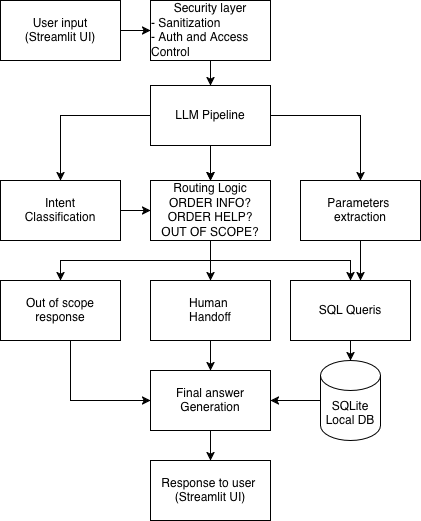

The diagram above was exported from draw.io. Its source (the exported page's mxGraphModel, read from the mxfile embedded in the PNG):
<mxGraphModel dx="1760" dy="556" grid="1" gridSize="10" guides="1" tooltips="1" connect="1" arrows="1" fold="1" page="1" pageScale="1" pageWidth="827" pageHeight="1169" math="0" shadow="0">
  <root>
    <mxCell id="0" />
    <mxCell id="1" parent="0" />
    <mxCell id="aMbipW8s5nTEWZbAVeen-3" value="" style="edgeStyle=orthogonalEdgeStyle;rounded=0;orthogonalLoop=1;jettySize=auto;html=1;" edge="1" parent="1" source="aMbipW8s5nTEWZbAVeen-1" target="aMbipW8s5nTEWZbAVeen-2">
      <mxGeometry relative="1" as="geometry" />
    </mxCell>
    <mxCell id="aMbipW8s5nTEWZbAVeen-1" value="&lt;div&gt;User input&lt;/div&gt;&lt;div&gt;(Streamlit UI)&lt;/div&gt;" style="rounded=0;whiteSpace=wrap;html=1;" vertex="1" parent="1">
      <mxGeometry x="-160" y="500" width="120" height="60" as="geometry" />
    </mxCell>
    <mxCell id="aMbipW8s5nTEWZbAVeen-5" value="" style="edgeStyle=orthogonalEdgeStyle;rounded=0;orthogonalLoop=1;jettySize=auto;html=1;" edge="1" parent="1" source="aMbipW8s5nTEWZbAVeen-2" target="aMbipW8s5nTEWZbAVeen-4">
      <mxGeometry relative="1" as="geometry" />
    </mxCell>
    <mxCell id="aMbipW8s5nTEWZbAVeen-2" value="&lt;div align=&quot;center&quot;&gt;Security layer&lt;/div&gt;&lt;div align=&quot;left&quot;&gt;-&amp;nbsp;Sanitization&lt;/div&gt;&lt;div align=&quot;left&quot;&gt;- Auth and Access Control&lt;/div&gt;" style="rounded=0;whiteSpace=wrap;html=1;align=center;" vertex="1" parent="1">
      <mxGeometry x="-10" y="500" width="120" height="60" as="geometry" />
    </mxCell>
    <mxCell id="aMbipW8s5nTEWZbAVeen-7" value="" style="edgeStyle=orthogonalEdgeStyle;rounded=0;orthogonalLoop=1;jettySize=auto;html=1;" edge="1" parent="1" source="aMbipW8s5nTEWZbAVeen-4" target="aMbipW8s5nTEWZbAVeen-6">
      <mxGeometry relative="1" as="geometry" />
    </mxCell>
    <mxCell id="aMbipW8s5nTEWZbAVeen-8" value="" style="edgeStyle=orthogonalEdgeStyle;rounded=0;orthogonalLoop=1;jettySize=auto;html=1;" edge="1" parent="1" source="aMbipW8s5nTEWZbAVeen-4" target="aMbipW8s5nTEWZbAVeen-6">
      <mxGeometry relative="1" as="geometry" />
    </mxCell>
    <mxCell id="aMbipW8s5nTEWZbAVeen-10" style="edgeStyle=orthogonalEdgeStyle;rounded=0;orthogonalLoop=1;jettySize=auto;html=1;" edge="1" parent="1" source="aMbipW8s5nTEWZbAVeen-4" target="aMbipW8s5nTEWZbAVeen-9">
      <mxGeometry relative="1" as="geometry" />
    </mxCell>
    <mxCell id="aMbipW8s5nTEWZbAVeen-12" style="edgeStyle=orthogonalEdgeStyle;rounded=0;orthogonalLoop=1;jettySize=auto;html=1;" edge="1" parent="1" source="aMbipW8s5nTEWZbAVeen-4" target="aMbipW8s5nTEWZbAVeen-11">
      <mxGeometry relative="1" as="geometry" />
    </mxCell>
    <mxCell id="aMbipW8s5nTEWZbAVeen-4" value="LLM Pipeline" style="whiteSpace=wrap;html=1;rounded=0;" vertex="1" parent="1">
      <mxGeometry x="-10" y="585" width="120" height="60" as="geometry" />
    </mxCell>
    <mxCell id="aMbipW8s5nTEWZbAVeen-16" value="" style="edgeStyle=orthogonalEdgeStyle;rounded=0;orthogonalLoop=1;jettySize=auto;html=1;" edge="1" parent="1" source="aMbipW8s5nTEWZbAVeen-6" target="aMbipW8s5nTEWZbAVeen-15">
      <mxGeometry relative="1" as="geometry" />
    </mxCell>
    <mxCell id="aMbipW8s5nTEWZbAVeen-20" style="edgeStyle=orthogonalEdgeStyle;rounded=0;orthogonalLoop=1;jettySize=auto;html=1;" edge="1" parent="1" source="aMbipW8s5nTEWZbAVeen-6" target="aMbipW8s5nTEWZbAVeen-18">
      <mxGeometry relative="1" as="geometry">
        <Array as="points">
          <mxPoint x="50" y="760" />
          <mxPoint x="190" y="760" />
        </Array>
      </mxGeometry>
    </mxCell>
    <mxCell id="aMbipW8s5nTEWZbAVeen-21" style="edgeStyle=orthogonalEdgeStyle;rounded=0;orthogonalLoop=1;jettySize=auto;html=1;" edge="1" parent="1" target="aMbipW8s5nTEWZbAVeen-17">
      <mxGeometry relative="1" as="geometry">
        <mxPoint x="50" y="760" as="sourcePoint" />
      </mxGeometry>
    </mxCell>
    <mxCell id="aMbipW8s5nTEWZbAVeen-6" value="&lt;div&gt;Routing Logic&lt;/div&gt;&lt;div&gt;ORDER INFO?&lt;/div&gt;&lt;div&gt;ORDER HELP?&lt;/div&gt;&lt;div&gt;OUT OF SCOPE?&lt;/div&gt;" style="whiteSpace=wrap;html=1;rounded=0;" vertex="1" parent="1">
      <mxGeometry x="-10" y="680" width="120" height="60" as="geometry" />
    </mxCell>
    <mxCell id="aMbipW8s5nTEWZbAVeen-14" style="edgeStyle=orthogonalEdgeStyle;rounded=0;orthogonalLoop=1;jettySize=auto;html=1;" edge="1" parent="1" source="aMbipW8s5nTEWZbAVeen-9" target="aMbipW8s5nTEWZbAVeen-6">
      <mxGeometry relative="1" as="geometry">
        <Array as="points">
          <mxPoint x="-20" y="710" />
          <mxPoint x="-20" y="710" />
        </Array>
      </mxGeometry>
    </mxCell>
    <mxCell id="aMbipW8s5nTEWZbAVeen-9" value="&lt;div&gt;Intent&lt;/div&gt;&lt;div&gt;Classification&lt;/div&gt;" style="rounded=0;whiteSpace=wrap;html=1;" vertex="1" parent="1">
      <mxGeometry x="-160" y="680" width="120" height="60" as="geometry" />
    </mxCell>
    <mxCell id="aMbipW8s5nTEWZbAVeen-19" style="edgeStyle=orthogonalEdgeStyle;rounded=0;orthogonalLoop=1;jettySize=auto;html=1;" edge="1" parent="1" source="aMbipW8s5nTEWZbAVeen-11" target="aMbipW8s5nTEWZbAVeen-18">
      <mxGeometry relative="1" as="geometry">
        <Array as="points">
          <mxPoint x="220" y="790" />
          <mxPoint x="220" y="790" />
        </Array>
      </mxGeometry>
    </mxCell>
    <mxCell id="aMbipW8s5nTEWZbAVeen-11" value="&lt;div&gt;Parameters&amp;nbsp;&lt;/div&gt;&lt;div&gt;extraction&lt;/div&gt;" style="rounded=0;whiteSpace=wrap;html=1;" vertex="1" parent="1">
      <mxGeometry x="140" y="680" width="120" height="60" as="geometry" />
    </mxCell>
    <mxCell id="aMbipW8s5nTEWZbAVeen-29" style="edgeStyle=orthogonalEdgeStyle;rounded=0;orthogonalLoop=1;jettySize=auto;html=1;" edge="1" parent="1" source="aMbipW8s5nTEWZbAVeen-15" target="aMbipW8s5nTEWZbAVeen-25">
      <mxGeometry relative="1" as="geometry">
        <Array as="points">
          <mxPoint x="50" y="920" />
          <mxPoint x="50" y="920" />
        </Array>
      </mxGeometry>
    </mxCell>
    <mxCell id="aMbipW8s5nTEWZbAVeen-15" value="&lt;div&gt;Human&amp;nbsp;&lt;/div&gt;&lt;div&gt;Handoff&lt;/div&gt;" style="whiteSpace=wrap;html=1;rounded=0;" vertex="1" parent="1">
      <mxGeometry x="-10" y="780" width="120" height="60" as="geometry" />
    </mxCell>
    <mxCell id="aMbipW8s5nTEWZbAVeen-28" style="edgeStyle=orthogonalEdgeStyle;rounded=0;orthogonalLoop=1;jettySize=auto;html=1;" edge="1" parent="1" source="aMbipW8s5nTEWZbAVeen-17" target="aMbipW8s5nTEWZbAVeen-25">
      <mxGeometry relative="1" as="geometry">
        <Array as="points">
          <mxPoint x="-90" y="900" />
        </Array>
      </mxGeometry>
    </mxCell>
    <mxCell id="aMbipW8s5nTEWZbAVeen-17" value="&lt;div&gt;Out of scope&lt;/div&gt;&lt;div&gt;response&lt;/div&gt;" style="rounded=0;whiteSpace=wrap;html=1;" vertex="1" parent="1">
      <mxGeometry x="-160" y="780" width="120" height="60" as="geometry" />
    </mxCell>
    <mxCell id="aMbipW8s5nTEWZbAVeen-24" style="edgeStyle=orthogonalEdgeStyle;rounded=0;orthogonalLoop=1;jettySize=auto;html=1;" edge="1" parent="1" source="aMbipW8s5nTEWZbAVeen-18" target="aMbipW8s5nTEWZbAVeen-23">
      <mxGeometry relative="1" as="geometry" />
    </mxCell>
    <mxCell id="aMbipW8s5nTEWZbAVeen-18" value="SQL Queris" style="rounded=0;whiteSpace=wrap;html=1;" vertex="1" parent="1">
      <mxGeometry x="130" y="780" width="120" height="60" as="geometry" />
    </mxCell>
    <mxCell id="aMbipW8s5nTEWZbAVeen-30" style="edgeStyle=orthogonalEdgeStyle;rounded=0;orthogonalLoop=1;jettySize=auto;html=1;" edge="1" parent="1" source="aMbipW8s5nTEWZbAVeen-23" target="aMbipW8s5nTEWZbAVeen-25">
      <mxGeometry relative="1" as="geometry" />
    </mxCell>
    <mxCell id="aMbipW8s5nTEWZbAVeen-23" value="&lt;div&gt;SQLite&lt;/div&gt;&lt;div&gt;Local DB&lt;/div&gt;" style="shape=cylinder3;whiteSpace=wrap;html=1;boundedLbl=1;backgroundOutline=1;size=15;" vertex="1" parent="1">
      <mxGeometry x="160" y="860" width="60" height="80" as="geometry" />
    </mxCell>
    <mxCell id="aMbipW8s5nTEWZbAVeen-31" style="edgeStyle=orthogonalEdgeStyle;rounded=0;orthogonalLoop=1;jettySize=auto;html=1;" edge="1" parent="1" source="aMbipW8s5nTEWZbAVeen-25" target="aMbipW8s5nTEWZbAVeen-26">
      <mxGeometry relative="1" as="geometry" />
    </mxCell>
    <mxCell id="aMbipW8s5nTEWZbAVeen-25" value="&lt;div&gt;Final answer&lt;/div&gt;&lt;div&gt;Generation&lt;/div&gt;" style="rounded=0;whiteSpace=wrap;html=1;" vertex="1" parent="1">
      <mxGeometry x="-10" y="870" width="120" height="60" as="geometry" />
    </mxCell>
    <mxCell id="aMbipW8s5nTEWZbAVeen-26" value="&lt;div&gt;Response to user&amp;nbsp;&lt;/div&gt;&lt;div&gt;(Streamlit UI)&lt;/div&gt;" style="rounded=0;whiteSpace=wrap;html=1;" vertex="1" parent="1">
      <mxGeometry x="-10" y="960" width="120" height="60" as="geometry" />
    </mxCell>
  </root>
</mxGraphModel>